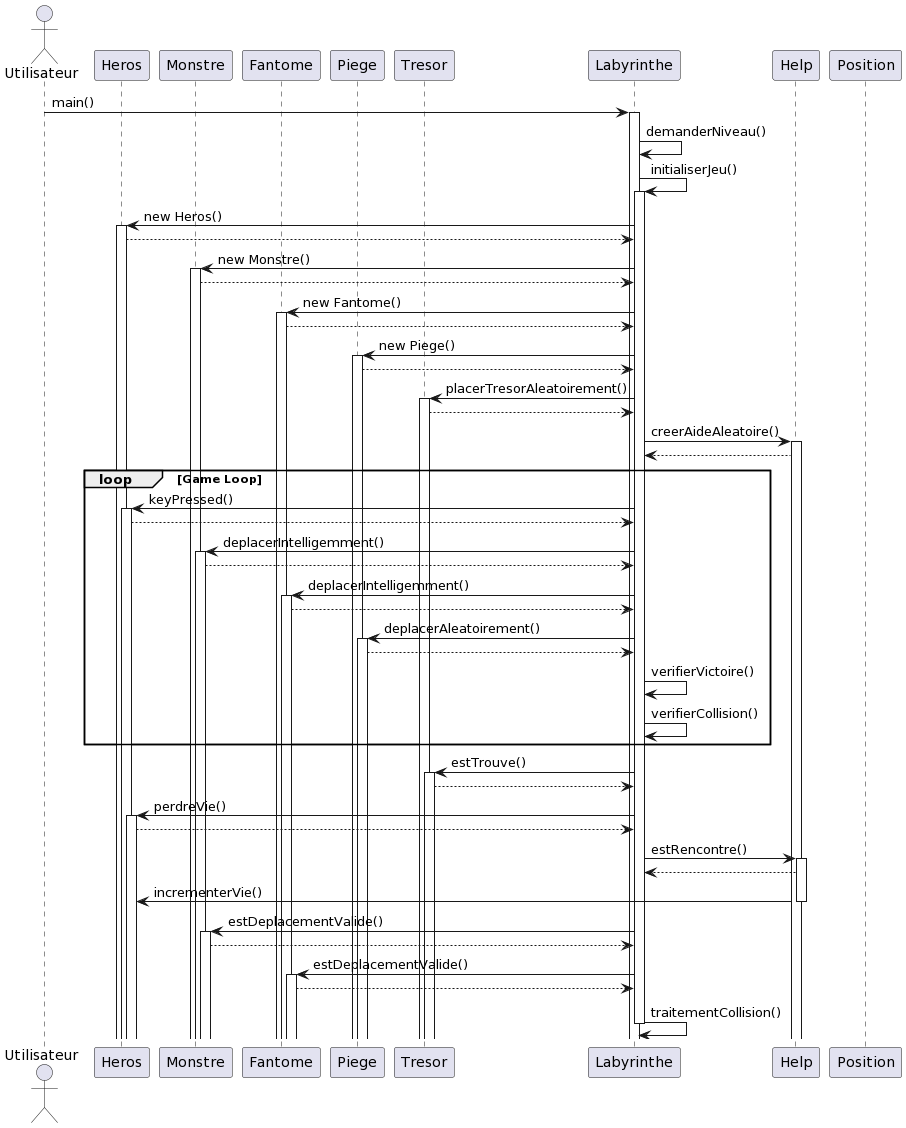

The diagram above was rendered by PlantUML. Its source (embedded in the PNG):
@startuml
actor Utilisateur
participant "Heros" as Heros
participant "Monstre" as Monstre
participant "Fantome" as Fantome
participant "Piege" as Piege
participant "Tresor" as Tresor
participant "Labyrinthe" as Labyrinthe
participant "Help" as Help
participant "Position" as Position

Utilisateur -> Labyrinthe: main()
activate Labyrinthe

Labyrinthe -> Labyrinthe: demanderNiveau()
Labyrinthe -> Labyrinthe: initialiserJeu()
activate Labyrinthe
Labyrinthe -> Heros: new Heros()
activate Heros
Heros --> Labyrinthe
Labyrinthe -> Monstre: new Monstre()
activate Monstre
Monstre --> Labyrinthe
Labyrinthe -> Fantome: new Fantome()
activate Fantome
Fantome --> Labyrinthe
Labyrinthe -> Piege: new Piege()
activate Piege
Piege --> Labyrinthe
Labyrinthe -> Tresor: placerTresorAleatoirement()
activate Tresor
Tresor --> Labyrinthe
Labyrinthe -> Help: creerAideAleatoire()
activate Help
Help --> Labyrinthe

loop Game Loop
    Labyrinthe -> Heros: keyPressed()
    activate Heros
    Heros --> Labyrinthe
    Labyrinthe -> Monstre: deplacerIntelligemment()
    activate Monstre
    Monstre --> Labyrinthe
    Labyrinthe -> Fantome: deplacerIntelligemment()
    activate Fantome
    Fantome --> Labyrinthe
    Labyrinthe -> Piege: deplacerAleatoirement()
    activate Piege
    Piege --> Labyrinthe
    Labyrinthe -> Labyrinthe: verifierVictoire()
    Labyrinthe -> Labyrinthe: verifierCollision()
end

Labyrinthe -> Tresor: estTrouve()
activate Tresor
Tresor --> Labyrinthe

Labyrinthe -> Heros: perdreVie()
activate Heros
Heros --> Labyrinthe

Labyrinthe -> Help: estRencontre()
activate Help
Help --> Labyrinthe
Help -> Heros: incrementerVie()
deactivate Help

Labyrinthe -> Monstre: estDeplacementValide()
activate Monstre
Monstre --> Labyrinthe

Labyrinthe -> Fantome: estDeplacementValide()
activate Fantome
Fantome --> Labyrinthe

Labyrinthe -> Labyrinthe: traitementCollision()
deactivate Labyrinthe
@enduml